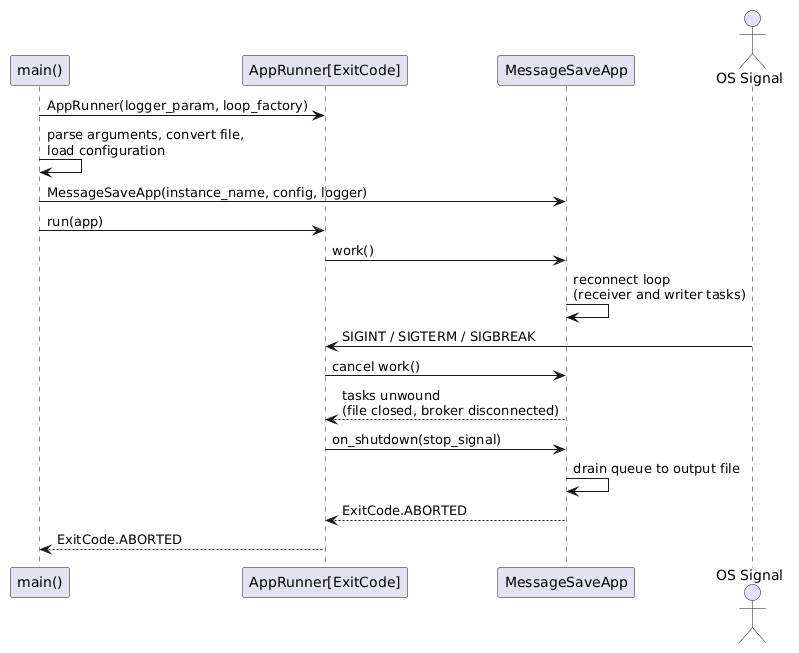

The diagram above was rendered by PlantUML. Its source (embedded in the PNG):
@startuml

participant "main()" as Main
participant "AppRunner[ExitCode]" as Runner
participant "MessageSaveApp" as App
actor "OS Signal" as Signal

Main -> Runner : AppRunner(logger_param, loop_factory)
Main -> Main : parse arguments, convert file,\nload configuration
Main -> App : MessageSaveApp(instance_name, config, logger)
Main -> Runner : run(app)
Runner -> App : work()
App -> App : reconnect loop\n(receiver and writer tasks)
Signal -> Runner : SIGINT / SIGTERM / SIGBREAK
Runner -> App : cancel work()
App --> Runner : tasks unwound\n(file closed, broker disconnected)
Runner -> App : on_shutdown(stop_signal)
App -> App : drain queue to output file
App --> Runner : ExitCode.ABORTED
Runner --> Main : ExitCode.ABORTED

@enduml